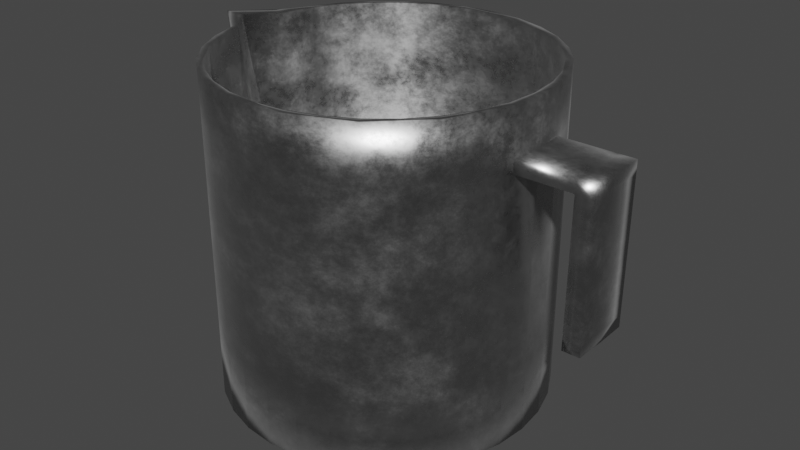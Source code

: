 # Source: pitcher.blend  (saved by Blender 3.2.14; exported with 4.5.12 LTS)
import bpy
from mathutils import Matrix  # noqa: F401  (used for matrix-valued properties, if any)

bpy.ops.wm.read_factory_settings(use_empty=True)
scene = bpy.context.scene
scene.name = 'Scene'

# ---- collections
col_collection = bpy.data.collections.new('Collection'); scene.collection.children.link(col_collection)

# ---- materials (node trees are filled in below, after node groups)
mat_metal = bpy.data.materials.new('metal')
mat_metal.use_transparent_shadow = False

# ---- material node trees
mat_metal.use_nodes = True; mat_metal.node_tree.nodes.clear()
_N = mat_metal.node_tree.nodes; _L = mat_metal.node_tree.links
n0 = _N.new('ShaderNodeBsdfPrincipled'); n0.name = 'Principled BSDF'; n0.location = (98, 300)
n0.distribution = 'GGX'
n0.subsurface_method = 'RANDOM_WALK_SKIN'
n0.inputs[0].default_value = (0.4673, 0.4673, 0.4673, 1.0)
n0.inputs[3].default_value = 1.45
n0.inputs[13].default_value = 0.7
n0.inputs[24].default_value = 0.06457
n0.inputs[27].default_value = (0.0, 0.0, 0.0, 1.0)
n0.inputs[28].default_value = 1.0
n1 = _N.new('ShaderNodeOutputMaterial'); n1.name = 'Material Output'; n1.location = (388, 300)
n2 = _N.new('ShaderNodeTexNoise'); n2.name = 'Текстура шума'; n2.location = (-442, 153)
n2.inputs[3].default_value = 7.3
n2.inputs[4].default_value = 0.8
n3 = _N.new('ShaderNodeValToRGB'); n3.name = 'ColorRamp'; n3.location = (-222, 67)
while len(n3.color_ramp.elements) > 1: n3.color_ramp.elements.remove(n3.color_ramp.elements[-1])
n3.color_ramp.elements[0].position = 0.2455; n3.color_ramp.elements[0].color = (0.0, 0.0, 0.0, 1.0)
_e = n3.color_ramp.elements.new(1.0); _e.color = (1.0, 1.0, 1.0, 1.0)
n4 = _N.new('ShaderNodeValToRGB'); n4.name = 'ColorRamp.001'; n4.location = (-249, 306)
while len(n4.color_ramp.elements) > 1: n4.color_ramp.elements.remove(n4.color_ramp.elements[-1])
n4.color_ramp.elements[0].position = 0.0; n4.color_ramp.elements[0].color = (0.0, 0.0, 0.0, 1.0)
_e = n4.color_ramp.elements.new(0.4318); _e.color = (1.0, 1.0, 1.0, 1.0)
_L.new(n0.outputs[0], n1.inputs[0])
_L.new(n3.outputs[0], n0.inputs[2])
_L.new(n2.outputs[1], n3.inputs[0])
_L.new(n4.outputs[0], n0.inputs[1])
n1.is_active_output = True

# ---- world
world_world = bpy.data.worlds.new('World'); scene.world = world_world
world_world.use_nodes = True; world_world.node_tree.nodes.clear()
_N = world_world.node_tree.nodes; _L = world_world.node_tree.links
n0 = _N.new('ShaderNodeOutputWorld'); n0.name = 'World Output'; n0.location = (300, 300)
n1 = _N.new('ShaderNodeBackground'); n1.name = 'Background'; n1.location = (10, 300)
n1.inputs[0].default_value = (0.05088, 0.05088, 0.05088, 1.0)
_L.new(n1.outputs[0], n0.inputs[0])
n0.is_active_output = True
world_world.color = (0.05088, 0.05088, 0.05088)
world_world.use_sun_shadow = False
world_world.sun_shadow_jitter_overblur = 0.0

# ---- meshes
me_x = bpy.data.meshes.new('Цилиндр')
me_x.from_pydata([(0.0, 1.0, -1.0), (-0.004556, 0.9609, -0.8612), (0.0, 1.0, 1.0), (0.1951, 0.9808, -1.0), (0.1825, 0.9425, -0.8612), (0.1951, 0.9808, 1.0), (0.3827, 0.9239, -1.0), (0.3623, 0.8879, -0.8612), (0.3827, 0.9239, 1.0), (0.5556, 0.8315, -1.0), (0.5281, 0.7993, -0.8612), (0.5556, 0.8315, 1.0), (0.7071, 0.7071, -1.0), (0.6734, 0.6801, -0.8612), (0.7071, 0.7071, 1.0), (0.8315, 0.5556, -1.0), (0.7926, 0.5348, -0.8612), (0.8315, 0.5556, 1.0), (0.9239, 0.3827, -1.0), (0.8812, 0.3691, -0.8612), (0.9239, 0.3827, 1.0), (0.9808, 0.1951, -1.0), (0.9357, 0.1892, -0.8612), (0.9808, 0.1951, 1.0), (1.0, -4.371e-08, -1.0), (0.9542, 0.002196, -0.8612), (1.0, -4.371e-08, 1.0), (0.9808, -0.1951, -1.0), (0.9357, -0.1848, -0.8612), (0.9808, -0.1951, 1.0), (0.8812, -0.3647, -0.8612), (0.9239, -0.3827, -1.0), (0.9239, -0.3827, 1.0), (0.8315, -0.5556, -1.0), (0.7926, -0.5304, -0.8612), (0.8315, -0.5556, 1.0), (0.7071, -0.7071, -1.0), (0.6734, -0.6757, -0.8612), (0.7071, -0.7071, 1.0), (0.5556, -0.8315, -1.0), (0.5281, -0.795, -0.8612), (0.5556, -0.8315, 1.0), (0.3827, -0.9239, -1.0), (0.3623, -0.8835, -0.8612), (0.3827, -0.9239, 1.0), (0.1825, -0.9381, -0.8612), (0.1951, -0.9808, -1.0), (0.1951, -0.9808, 1.0), (-8.742e-08, -1.0, -1.0), (-0.004556, -0.9565, -0.8612), (-8.742e-08, -1.0, 1.0), (-0.1951, -0.9808, -1.0), (-0.1916, -0.9381, -0.8612), (-0.1951, -0.9808, 1.0), (-0.3827, -0.9239, -1.0), (-0.3714, -0.8835, -0.8612), (-0.3827, -0.9239, 1.0), (-0.5556, -0.8315, -1.0), (-0.5372, -0.795, -0.8612), (-0.5556, -0.8315, 1.0), (-0.7071, -0.7071, -1.0), (-0.6825, -0.6757, -0.8612), (-0.7071, -0.7071, 1.0), (-0.8315, -0.5556, -1.0), (-0.8017, -0.5304, -0.8612), (-0.8315, -0.5556, 1.0), (-0.9239, -0.3827, -1.0), (-0.8903, -0.3647, -0.8612), (-0.9239, -0.3827, 1.0), (-0.9808, -0.1951, -1.0), (-0.9449, -0.1848, -0.8612), (-0.9808, -0.1951, 1.0), (-0.9919, 1.192e-08, -1.0), (-0.9499, 0.002196, -0.8612), (-1.238, 1.192e-08, 1.0), (-0.9628, 0.1951, -1.0), (-0.9315, 0.1892, -0.8612), (-1.041, 0.1951, 1.0), (-0.9239, 0.3827, -1.0), (-0.8903, 0.3691, -0.8612), (-0.9239, 0.3827, 1.0), (-0.8315, 0.5556, -1.0), (-0.8017, 0.5348, -0.8612), (-0.8315, 0.5556, 1.0), (-0.7071, 0.7071, -1.0), (-0.6825, 0.6801, -0.8612), (-0.7071, 0.7071, 1.0), (-0.5556, 0.8315, -1.0), (-0.5372, 0.7993, -0.8612), (-0.5556, 0.8315, 1.0), (-0.3827, 0.9239, -1.0), (-0.3714, 0.8879, -0.8612), (-0.3827, 0.9239, 1.0), (-0.1951, 0.9808, -1.0), (-0.1916, 0.9425, -0.8612), (-0.1951, 0.9808, 1.0), (-0.1916, 0.9425, 1.0), (-0.004556, 0.9609, 1.0), (0.1825, 0.9425, 1.0), (-0.8017, 0.5348, 1.0), (-0.6825, 0.6801, 1.0), (-0.5372, 0.7993, 1.0), (-0.9449, -0.1848, 1.0), (-1.115, 0.002196, 1.0), (-0.9315, 0.1892, 1.0), (-0.8017, -0.5304, 1.0), (-0.5372, -0.795, 1.0), (-0.6825, -0.6757, 1.0), (-0.1916, -0.9381, 1.0), (0.1825, -0.9381, 1.0), (-0.004556, -0.9565, 1.0), (0.5281, -0.795, 1.0), (0.7926, -0.5304, 1.0), (0.6734, -0.6757, 1.0), (0.9542, 0.002196, 1.0), (0.9357, -0.1848, 1.0), (0.9357, 0.1892, 1.0), (0.5281, 0.7993, 1.0), (0.6734, 0.6801, 1.0), (0.7926, 0.5348, 1.0), (-0.3714, 0.8879, 1.0), (-0.8903, -0.3647, 1.0), (0.3623, -0.8835, 1.0), (0.8812, 0.3691, 1.0), (-0.8903, 0.3691, 1.0), (0.3623, 0.8879, 1.0), (-0.3714, -0.8835, 1.0), (0.8812, -0.3647, 1.0), (0.0, 1.0, -0.5423), (0.3827, 0.9239, -0.5423), (0.7071, 0.7071, -0.5423), (0.9239, 0.3827, -0.5423), (1.0, -4.371e-08, -0.5423), (0.7071, -0.7071, -0.5423), (0.3827, -0.9239, -0.5423), (-8.742e-08, -1.0, -0.5423), (-0.3827, -0.9239, -0.5423), (-0.7071, -0.7071, -0.5423), (-0.9239, -0.3827, -0.5423), (-1.024, 1.192e-08, -0.5423), (-0.9239, 0.3827, -0.5423), (-0.7071, 0.7071, -0.5423), (-0.3827, 0.9239, -0.5423), (0.1951, -0.9808, -0.5423), (0.9239, -0.3827, -0.5423), (0.1951, 0.9808, -0.5423), (0.5556, 0.8315, -0.5423), (0.8315, 0.5556, -0.5423), (0.9808, 0.1951, -0.5423), (0.9808, -0.1951, -0.5423), (0.8315, -0.5556, -0.5423), (0.5556, -0.8315, -0.5423), (-0.1951, -0.9808, -0.5423), (-0.5556, -0.8315, -0.5423), (-0.8315, -0.5556, -0.5423), (-0.9808, -0.1951, -0.5423), (-0.9729, 0.1951, -0.5423), (-0.8315, 0.5556, -0.5423), (-0.5556, 0.8315, -0.5423), (-0.1951, 0.9808, -0.5423), (0.0, 1.0, 0.7193), (0.3827, 0.9239, 0.7193), (0.7071, 0.7071, 0.7193), (0.9239, 0.3827, 0.7193), (1.0, -4.371e-08, 0.7193), (0.7071, -0.7071, 0.7193), (0.3827, -0.9239, 0.7193), (-8.742e-08, -1.0, 0.7193), (-0.3827, -0.9239, 0.7193), (-0.7071, -0.7071, 0.7193), (-0.9239, -0.3827, 0.7193), (-1.194, 1.192e-08, 0.7193), (-0.9239, 0.3827, 0.7193), (-0.7071, 0.7071, 0.7193), (-0.3827, 0.9239, 0.7193), (0.1951, -0.9808, 0.7193), (0.9239, -0.3827, 0.7193), (0.1951, 0.9808, 0.7193), (0.5556, 0.8315, 0.7193), (0.8315, 0.5556, 0.7193), (0.9808, 0.1951, 0.7193), (0.9808, -0.1951, 0.7193), (0.8315, -0.5556, 0.7193), (0.5556, -0.8315, 0.7193), (-0.1951, -0.9808, 0.7193), (-0.5556, -0.8315, 0.7193), (-0.8315, -0.5556, 0.7193), (-0.9808, -0.1951, 0.7193), (-1.041, 0.1951, 0.7193), (-0.8315, 0.5556, 0.7193), (-0.5556, 0.8315, 0.7193), (-0.1951, 0.9808, 0.7193), (1.0, -4.371e-08, 0.6437), (0.9808, -0.1951, 0.642), (0.9808, 0.1951, 0.638), (1.445, -5.572e-08, 0.6437), (1.445, -5.572e-08, 0.7193), (1.439, 0.1951, 0.638), (1.439, 0.1951, 0.7193), (1.439, -0.1951, 0.642), (1.439, -0.1951, 0.7193), (1.331, -0.1951, 0.7193), (1.344, -4.951e-08, 0.7193), (1.331, 0.1951, 0.7193), (1.331, 0.1951, 0.638), (1.344, -4.951e-08, 0.6437), (1.331, -0.1951, 0.642), (1.445, -0.008241, -0.1507), (1.439, 0.1868, -0.1563), (1.439, -0.2033, -0.1523), (1.331, -0.2033, -0.1523), (1.331, 0.1868, -0.1563), (1.344, -0.008241, -0.1507), (1.445, -0.009032, -0.2268), (1.439, 0.1861, -0.2325), (1.439, -0.2041, -0.2285), (1.331, -0.2041, -0.2285), (1.331, 0.1861, -0.2325), (1.344, -0.009032, -0.2268)], [], [(160, 2, 5, 177), (177, 5, 8, 161), (161, 8, 11, 178), (178, 11, 14, 162), (162, 14, 17, 179), (179, 17, 20, 163), (163, 20, 23, 180), (180, 23, 26, 164), (164, 26, 29, 181), (181, 29, 32, 176), (176, 32, 35, 182), (182, 35, 38, 165), (165, 38, 41, 183), (183, 41, 44, 166), (166, 44, 47, 175), (175, 47, 50, 167), (167, 50, 53, 184), (184, 53, 56, 168), (168, 56, 59, 185), (185, 59, 62, 169), (169, 62, 65, 186), (186, 65, 68, 170), (170, 68, 71, 187), (187, 71, 74, 171), (171, 74, 77, 188), (188, 77, 80, 172), (172, 80, 83, 189), (189, 83, 86, 173), (173, 86, 89, 190), (190, 89, 92, 174), (100, 86, 83, 80, 124, 99), (80, 77, 74, 71, 68, 65, 62, 59, 56, 53, 50, 47, 44, 41, 38, 35, 32, 29, 26, 23, 20, 17, 14, 11, 8, 5, 2, 95, 92, 89, 86, 100, 101, 120, 96, 97, 98, 125, 117, 118, 119, 123, 116, 114, 115, 127, 112, 113, 111, 122, 109, 110, 108, 126, 106, 107, 105, 121, 102, 103, 104, 124), (174, 92, 95, 191), (191, 95, 2, 160), (93, 0, 3, 6, 9, 12, 15, 18, 21, 24, 27, 31, 33, 36, 39, 42, 46, 48, 51, 54, 57, 60, 63, 66, 69, 72, 75, 78, 81, 84, 87, 90), (97, 1, 4, 98), (98, 4, 7, 125), (125, 7, 10, 117), (117, 10, 13, 118), (13, 16, 119, 118), (16, 19, 123, 119), (19, 22, 116, 123), (22, 25, 114, 116), (25, 28, 115, 114), (115, 28, 30, 127), (127, 30, 34, 112), (34, 37, 113, 112), (37, 40, 111, 113), (40, 43, 122, 111), (43, 45, 109, 122), (45, 49, 110, 109), (49, 52, 108, 110), (108, 52, 55, 126), (126, 55, 58, 106), (58, 61, 107, 106), (107, 61, 64, 105), (105, 64, 67, 121), (121, 67, 70, 102), (102, 70, 73, 103), (103, 73, 76, 104), (104, 76, 79, 124), (124, 79, 82, 99), (99, 82, 85, 100), (100, 85, 88, 101), (101, 88, 91, 120), (120, 91, 94, 96), (96, 94, 1, 97), (64, 61, 58, 55, 52, 49, 45, 43, 40, 37, 34, 30, 28, 25, 22, 19, 16, 13, 10, 7, 4, 1, 94, 91, 88, 85, 82, 79, 76, 73, 70, 67), (93, 159, 128, 0), (90, 142, 159, 93), (87, 158, 142, 90), (84, 141, 158, 87), (81, 157, 141, 84), (78, 140, 157, 81), (75, 156, 140, 78), (72, 139, 156, 75), (69, 155, 139, 72), (66, 138, 155, 69), (63, 154, 138, 66), (60, 137, 154, 63), (57, 153, 137, 60), (54, 136, 153, 57), (51, 152, 136, 54), (48, 135, 152, 51), (46, 143, 135, 48), (42, 134, 143, 46), (39, 151, 134, 42), (36, 133, 151, 39), (33, 150, 133, 36), (31, 144, 150, 33), (27, 149, 144, 31), (24, 132, 149, 27), (21, 148, 132, 24), (18, 131, 148, 21), (15, 147, 131, 18), (12, 130, 147, 15), (9, 146, 130, 12), (6, 129, 146, 9), (3, 145, 129, 6), (0, 128, 145, 3), (159, 191, 160, 128), (142, 174, 191, 159), (158, 190, 174, 142), (141, 173, 190, 158), (157, 189, 173, 141), (140, 172, 189, 157), (156, 188, 172, 140), (139, 171, 188, 156), (155, 187, 171, 139), (138, 170, 187, 155), (154, 186, 170, 138), (137, 169, 186, 154), (153, 185, 169, 137), (136, 168, 185, 153), (152, 184, 168, 136), (135, 167, 184, 152), (143, 175, 167, 135), (134, 166, 175, 143), (151, 183, 166, 134), (133, 165, 183, 151), (150, 182, 165, 133), (144, 176, 182, 150), (149, 193, 181, 176, 144), (132, 192, 193, 149), (148, 194, 192, 132), (131, 163, 180, 194, 148), (147, 179, 163, 131), (130, 162, 179, 147), (146, 178, 162, 130), (129, 161, 178, 146), (145, 177, 161, 129), (128, 160, 177, 145), (195, 197, 198, 196), (204, 203, 198, 197), (202, 201, 200, 196), (199, 195, 196, 200), (204, 197, 208, 211), (203, 202, 196, 198), (201, 206, 199, 200), (195, 199, 209, 207), (193, 192, 205, 206), (181, 193, 206, 201), (180, 164, 202, 203), (192, 194, 204, 205), (164, 181, 201, 202), (194, 180, 203, 204), (209, 210, 216, 215), (212, 211, 217, 218), (199, 206, 210, 209), (206, 205, 212, 210), (197, 195, 207, 208), (205, 204, 211, 212), (218, 217, 214, 213), (216, 218, 213, 215), (208, 207, 213, 214), (210, 212, 218, 216), (211, 208, 214, 217), (207, 209, 215, 213)])
me_x.polygons.foreach_set('use_smooth', [True] * 158)
_uv = me_x.uv_layers.new(name='UVКарта')
_uv.uv.foreach_set('vector', [1.0, 0.875, 1.0, 1.0, 0.9688, 1.0, 0.9688, 0.875, 0.9688, 0.875, 0.9688, 1.0, 0.9375, 1.0, 0.9375, 0.875, 0.9375, 0.875, 0.9375, 1.0, 0.9062, 1.0, 0.9062, 0.875, 0.9062, 0.875, 0.9062, 1.0, 0.875, 1.0, 0.875, 0.875, 0.875, 0.875, 0.875, 1.0, 0.8438, 1.0, 0.8438, 0.875, 0.8438, 0.875, 0.8438, 1.0, 0.8125, 1.0, 0.8125, 0.875, 0.8125, 0.875, 0.8125, 1.0, 0.7812, 1.0, 0.7812, 0.875, 0.7812, 0.875, 0.7812, 1.0, 0.75, 1.0, 0.75, 0.875, 0.75, 0.875, 0.75, 1.0, 0.7188, 1.0, 0.7188, 0.875, 0.7188, 0.875, 0.7188, 1.0, 0.6875, 1.0, 0.6875, 0.875, 0.6875, 0.875, 0.6875, 1.0, 0.6562, 1.0, 0.6562, 0.875, 0.6562, 0.875, 0.6562, 1.0, 0.625, 1.0, 0.625, 0.875, 0.625, 0.875, 0.625, 1.0, 0.5938, 1.0, 0.5938, 0.875, 0.5938, 0.875, 0.5938, 1.0, 0.5625, 1.0, 0.5625, 0.875, 0.5625, 0.875, 0.5625, 1.0, 0.5312, 1.0, 0.5312, 0.875, 0.5312, 0.875, 0.5312, 1.0, 0.5, 1.0, 0.5, 0.875, 0.5, 0.875, 0.5, 1.0, 0.4688, 1.0, 0.4688, 0.875, 0.4688, 0.875, 0.4688, 1.0, 0.4375, 1.0, 0.4375, 0.875, 0.4375, 0.875, 0.4375, 1.0, 0.4062, 1.0, 0.4062, 0.875, 0.4062, 0.875, 0.4062, 1.0, 0.375, 1.0, 0.375, 0.875, 0.375, 0.875, 0.375, 1.0, 0.3438, 1.0, 0.3438, 0.875, 0.3438, 0.875, 0.3438, 1.0, 0.3125, 1.0, 0.3125, 0.875, 0.3125, 0.875, 0.3125, 1.0, 0.2812, 1.0, 0.2812, 0.875, 0.2812, 0.875, 0.2812, 1.0, 0.25, 1.0, 0.25, 0.875, 0.25, 0.875, 0.25, 1.0, 0.2188, 1.0, 0.2188, 0.875, 0.2188, 0.875, 0.2188, 1.0, 0.1875, 1.0, 0.1875, 0.875, 0.1875, 0.875, 0.1875, 1.0, 0.1562, 1.0, 0.1562, 0.875, 0.1562, 0.875, 0.1562, 1.0, 0.125, 1.0, 0.125, 0.875, 0.125, 0.875, 0.125, 1.0, 0.09375, 1.0, 0.09375, 0.875, 0.09375, 0.875, 0.09375, 1.0, 0.0625, 1.0, 0.0625, 0.875, 0.08621, 0.4132, 0.08029, 0.4197, 0.05045, 0.3833, 0.02827, 0.3418, 0.03633, 0.3386, 0.05759, 0.3784, 0.02827, 0.3418, 0.01461, 0.2968, 0.01, 0.25, 0.01461, 0.2032, 0.02827, 0.1582, 0.05045, 0.1167, 0.08029, 0.08029, 0.1167, 0.05045, 0.1582, 0.02827, 0.2032, 0.01461, 0.25, 0.01, 0.2968, 0.01461, 0.3418, 0.02827, 0.3833, 0.05045, 0.4197, 0.08029, 0.4496, 0.1167, 0.4717, 0.1582, 0.4854, 0.2032, 0.49, 0.25, 0.4854, 0.2968, 0.4717, 0.3418, 0.4496, 0.3833, 0.4197, 0.4197, 0.3833, 0.4496, 0.3418, 0.4717, 0.2968, 0.4854, 0.25, 0.49, 0.2032, 0.4854, 0.1582, 0.4717, 0.1167, 0.4496, 0.08029, 0.4197, 0.08621, 0.4132, 0.1211, 0.4418, 0.1609, 0.4631, 0.204, 0.4762, 0.2489, 0.4806, 0.2938, 0.4762, 0.337, 0.4631, 0.3767, 0.4418, 0.4116, 0.4132, 0.4402, 0.3784, 0.4615, 0.3386, 0.4746, 0.2954, 0.479, 0.2505, 0.4746, 0.2056, 0.4615, 0.1625, 0.4402, 0.1227, 0.4116, 0.08783, 0.3767, 0.05921, 0.337, 0.03795, 0.2938, 0.02485, 0.2489, 0.02043, 0.204, 0.02485, 0.1609, 0.03795, 0.1211, 0.05921, 0.08621, 0.08783, 0.05759, 0.1227, 0.03633, 0.1625, 0.02323, 0.2056, 0.01881, 0.2505, 0.02323, 0.2954, 0.03633, 0.3386, 0.0625, 0.875, 0.0625, 1.0, 0.03125, 1.0, 0.03125, 0.875, 0.03125, 0.875, 0.03125, 1.0, 0.0, 1.0, 0.0, 0.875, 0.7032, 0.4854, 0.75, 0.49, 0.7968, 0.4854, 0.8418, 0.4717, 0.8833, 0.4496, 0.9197, 0.4197, 0.9496, 0.3833, 0.9717, 0.3418, 0.9854, 0.2968, 0.99, 0.25, 0.9854, 0.2032, 0.9717, 0.1582, 0.9496, 0.1167, 0.9197, 0.08029, 0.8833, 0.05045, 0.8418, 0.02827, 0.7968, 0.01461, 0.75, 0.01, 0.7032, 0.01461, 0.6582, 0.02827, 0.6167, 0.05045, 0.5803, 0.08029, 0.5504, 0.1167, 0.5283, 0.1582, 0.5146, 0.2032, 0.51, 0.25, 0.5146, 0.2968, 0.5283, 0.3418, 0.5504, 0.3833, 0.5803, 0.4197, 0.6167, 0.4496, 0.6582, 0.4717, 1.0, 0.9853, 1.0, 0.5, 0.9688, 0.5, 0.9688, 0.9853, 0.9688, 0.9853, 0.9688, 0.5, 0.9375, 0.5, 0.9375, 0.9853, 0.9375, 0.9853, 0.9375, 0.5, 0.9062, 0.5, 0.9062, 0.9853, 0.9062, 0.9853, 0.9062, 0.5, 0.875, 0.5, 0.875, 0.9853, 0.875, 0.5, 0.8438, 0.5, 0.8438, 0.9853, 0.875, 0.9853, 0.8438, 0.5, 0.8125, 0.5, 0.8125, 0.9853, 0.8438, 0.9853, 0.8125, 0.5, 0.7812, 0.5, 0.7812, 0.9853, 0.8125, 0.9853, 0.7812, 0.5, 0.75, 0.5, 0.75, 0.9853, 0.7812, 0.9853, 0.75, 0.5, 0.7188, 0.5, 0.7188, 0.9853, 0.75, 0.9853, 0.7188, 0.9853, 0.7188, 0.5, 0.6875, 0.5, 0.6875, 0.9853, 0.6875, 0.9853, 0.6875, 0.5, 0.6562, 0.5, 0.6562, 0.9853, 0.6562, 0.5, 0.625, 0.5, 0.625, 0.9853, 0.6562, 0.9853, 0.625, 0.5, 0.5938, 0.5, 0.5938, 0.9853, 0.625, 0.9853, 0.5938, 0.5, 0.5625, 0.5, 0.5625, 0.9853, 0.5938, 0.9853, 0.5625, 0.5, 0.5312, 0.5, 0.5312, 0.9853, 0.5625, 0.9853, 0.5312, 0.5, 0.5, 0.5, 0.5, 0.9853, 0.5312, 0.9853, 0.5, 0.5, 0.4688, 0.5, 0.4688, 0.9853, 0.5, 0.9853, 0.4688, 0.9853, 0.4688, 0.5, 0.4375, 0.5, 0.4375, 0.9853, 0.4375, 0.9853, 0.4375, 0.5, 0.4062, 0.5, 0.4062, 0.9853, 0.4062, 0.5, 0.375, 0.5, 0.375, 0.9853, 0.4062, 0.9853, 0.375, 0.9853, 0.375, 0.5, 0.3438, 0.5, 0.3438, 0.9853, 0.3438, 0.9853, 0.3438, 0.5, 0.3125, 0.5, 0.3125, 0.9853, 0.3125, 0.9853, 0.3125, 0.5, 0.2812, 0.5, 0.2812, 0.9853, 0.2812, 0.9853, 0.2812, 0.5, 0.25, 0.5, 0.25, 0.9853, 0.25, 0.9853, 0.25, 0.5, 0.2188, 0.5, 0.2188, 0.9853, 0.2188, 0.9853, 0.2188, 0.5, 0.1875, 0.5, 0.1875, 0.9853, 0.1875, 0.9853, 0.1875, 0.5, 0.1562, 0.5, 0.1562, 0.9853, 0.1562, 0.9853, 0.1562, 0.5, 0.125, 0.5, 0.125, 0.9853, 0.125, 0.9853, 0.125, 0.5, 0.09375, 0.5, 0.09375, 0.9853, 0.09375, 0.9853, 0.09375, 0.5, 0.0625, 0.5, 0.0625, 0.9853, 0.0625, 0.9853, 0.0625, 0.5, 0.03125, 0.5, 0.03125, 0.9853, 0.03125, 0.9853, 0.03125, 0.5, 0.0, 0.5, 0.0, 0.9853, 0.5504, 0.1167, 0.5803, 0.08029, 0.6167, 0.05045, 0.6582, 0.02827, 0.7032, 0.01461, 0.75, 0.01, 0.7968, 0.01461, 0.8418, 0.02827, 0.8833, 0.05045, 0.9197, 0.08029, 0.9496, 0.1167, 0.9717, 0.1582, 0.9854, 0.2032, 0.99, 0.25, 0.9854, 0.2968, 0.9717, 0.3418, 0.9496, 0.3833, 0.9197, 0.4197, 0.8833, 0.4496, 0.8418, 0.4717, 0.7968, 0.4854, 0.75, 0.49, 0.7032, 0.4854, 0.6582, 0.4717, 0.6167, 0.4496, 0.5803, 0.4197, 0.5504, 0.3833, 0.5283, 0.3418, 0.5146, 0.2968, 0.51, 0.25, 0.5146, 0.2032, 0.5283, 0.1582, 0.03125, 0.5, 0.03125, 0.75, 0.0, 0.75, 0.0, 0.5, 0.0625, 0.5, 0.0625, 0.75, 0.03125, 0.75, 0.03125, 0.5, 0.09375, 0.5, 0.09375, 0.75, 0.0625, 0.75, 0.0625, 0.5, 0.125, 0.5, 0.125, 0.75, 0.09375, 0.75, 0.09375, 0.5, 0.1562, 0.5, 0.1562, 0.75, 0.125, 0.75, 0.125, 0.5, 0.1875, 0.5, 0.1875, 0.75, 0.1562, 0.75, 0.1562, 0.5, 0.2188, 0.5, 0.2188, 0.75, 0.1875, 0.75, 0.1875, 0.5, 0.25, 0.5, 0.25, 0.75, 0.2188, 0.75, 0.2188, 0.5, 0.2812, 0.5, 0.2812, 0.75, 0.25, 0.75, 0.25, 0.5, 0.3125, 0.5, 0.3125, 0.75, 0.2812, 0.75, 0.2812, 0.5, 0.3438, 0.5, 0.3438, 0.75, 0.3125, 0.75, 0.3125, 0.5, 0.375, 0.5, 0.375, 0.75, 0.3438, 0.75, 0.3438, 0.5, 0.4062, 0.5, 0.4062, 0.75, 0.375, 0.75, 0.375, 0.5, 0.4375, 0.5, 0.4375, 0.75, 0.4062, 0.75, 0.4062, 0.5, 0.4688, 0.5, 0.4688, 0.75, 0.4375, 0.75, 0.4375, 0.5, 0.5, 0.5, 0.5, 0.75, 0.4688, 0.75, 0.4688, 0.5, 0.5312, 0.5, 0.5312, 0.75, 0.5, 0.75, 0.5, 0.5, 0.5625, 0.5, 0.5625, 0.75, 0.5312, 0.75, 0.5312, 0.5, 0.5938, 0.5, 0.5938, 0.75, 0.5625, 0.75, 0.5625, 0.5, 0.625, 0.5, 0.625, 0.75, 0.5938, 0.75, 0.5938, 0.5, 0.6562, 0.5, 0.6562, 0.75, 0.625, 0.75, 0.625, 0.5, 0.6875, 0.5, 0.6875, 0.75, 0.6562, 0.75, 0.6562, 0.5, 0.7188, 0.5, 0.7188, 0.75, 0.6875, 0.75, 0.6875, 0.5, 0.75, 0.5, 0.75, 0.75, 0.7188, 0.75, 0.7188, 0.5, 0.7812, 0.5, 0.7812, 0.75, 0.75, 0.75, 0.75, 0.5, 0.8125, 0.5, 0.8125, 0.75, 0.7812, 0.75, 0.7812, 0.5, 0.8438, 0.5, 0.8438, 0.75, 0.8125, 0.75, 0.8125, 0.5, 0.875, 0.5, 0.875, 0.75, 0.8438, 0.75, 0.8438, 0.5, 0.9062, 0.5, 0.9062, 0.75, 0.875, 0.75, 0.875, 0.5, 0.9375, 0.5, 0.9375, 0.75, 0.9062, 0.75, 0.9062, 0.5, 0.9688, 0.5, 0.9688, 0.75, 0.9375, 0.75, 0.9375, 0.5, 1.0, 0.5, 1.0, 0.75, 0.9688, 0.75, 0.9688, 0.5, 0.03125, 0.75, 0.03125, 0.875, 0.0, 0.875, 0.0, 0.75, 0.0625, 0.75, 0.0625, 0.875, 0.03125, 0.875, 0.03125, 0.75, 0.09375, 0.75, 0.09375, 0.875, 0.0625, 0.875, 0.0625, 0.75, 0.125, 0.75, 0.125, 0.875, 0.09375, 0.875, 0.09375, 0.75, 0.1562, 0.75, 0.1562, 0.875, 0.125, 0.875, 0.125, 0.75, 0.1875, 0.75, 0.1875, 0.875, 0.1562, 0.875, 0.1562, 0.75, 0.2188, 0.75, 0.2188, 0.875, 0.1875, 0.875, 0.1875, 0.75, 0.25, 0.75, 0.25, 0.875, 0.2188, 0.875, 0.2188, 0.75, 0.2812, 0.75, 0.2812, 0.875, 0.25, 0.875, 0.25, 0.75, 0.3125, 0.75, 0.3125, 0.875, 0.2812, 0.875, 0.2812, 0.75, 0.3438, 0.75, 0.3438, 0.875, 0.3125, 0.875, 0.3125, 0.75, 0.375, 0.75, 0.375, 0.875, 0.3438, 0.875, 0.3438, 0.75, 0.4062, 0.75, 0.4062, 0.875, 0.375, 0.875, 0.375, 0.75, 0.4375, 0.75, 0.4375, 0.875, 0.4062, 0.875, 0.4062, 0.75, 0.4688, 0.75, 0.4688, 0.875, 0.4375, 0.875, 0.4375, 0.75, 0.5, 0.75, 0.5, 0.875, 0.4688, 0.875, 0.4688, 0.75, 0.5312, 0.75, 0.5312, 0.875, 0.5, 0.875, 0.5, 0.75, 0.5625, 0.75, 0.5625, 0.875, 0.5312, 0.875, 0.5312, 0.75, 0.5938, 0.75, 0.5938, 0.875, 0.5625, 0.875, 0.5625, 0.75, 0.625, 0.75, 0.625, 0.875, 0.5938, 0.875, 0.5938, 0.75, 0.6562, 0.75, 0.6562, 0.875, 0.625, 0.875, 0.625, 0.75, 0.6875, 0.75, 0.6875, 0.875, 0.6562, 0.875, 0.6562, 0.75, 0.7188, 0.75, 0.7188, 0.8673, 0.7188, 0.875, 0.6875, 0.875, 0.6875, 0.75, 0.75, 0.75, 0.75, 0.8675, 0.7188, 0.8673, 0.7188, 0.75, 0.7812, 0.75, 0.7812, 0.8669, 0.75, 0.8675, 0.75, 0.75, 0.8125, 0.75, 0.8125, 0.875, 0.7812, 0.875, 0.7812, 0.8669, 0.7812, 0.75, 0.8438, 0.75, 0.8438, 0.875, 0.8125, 0.875, 0.8125, 0.75, 0.875, 0.75, 0.875, 0.875, 0.8438, 0.875, 0.8438, 0.75, 0.9062, 0.75, 0.9062, 0.875, 0.875, 0.875, 0.875, 0.75, 0.9375, 0.75, 0.9375, 0.875, 0.9062, 0.875, 0.9062, 0.75, 0.9688, 0.75, 0.9688, 0.875, 0.9375, 0.875, 0.9375, 0.75, 1.0, 0.75, 1.0, 0.875, 0.9688, 0.875, 0.9688, 0.75, 0.75, 0.8675, 0.7812, 0.8669, 0.7812, 0.875, 0.75, 0.875, 0.7812, 0.8669, 0.7812, 0.875, 0.7812, 0.875, 0.7812, 0.8669, 0.75, 0.875, 0.7188, 0.875, 0.7188, 0.875, 0.75, 0.875, 0.7188, 0.8673, 0.75, 0.8675, 0.75, 0.875, 0.7188, 0.875, 0.7812, 0.8669, 0.7812, 0.8669, 0.7812, 0.8669, 0.7812, 0.8669, 0.7812, 0.875, 0.75, 0.875, 0.75, 0.875, 0.7812, 0.875, 0.7188, 0.875, 0.7188, 0.8673, 0.7188, 0.8673, 0.7188, 0.875, 0.75, 0.8675, 0.7188, 0.8673, 0.7188, 0.8673, 0.75, 0.8675, 0.7188, 0.8673, 0.75, 0.8675, 0.75, 0.8675, 0.7188, 0.8673, 0.7188, 0.875, 0.7188, 0.8673, 0.7188, 0.8673, 0.7188, 0.875, 0.7812, 0.875, 0.75, 0.875, 0.75, 0.875, 0.7812, 0.875, 0.75, 0.8675, 0.7812, 0.8669, 0.7812, 0.8669, 0.75, 0.8675, 0.75, 0.875, 0.7188, 0.875, 0.7188, 0.875, 0.75, 0.875, 0.7812, 0.8669, 0.7812, 0.875, 0.7812, 0.875, 0.7812, 0.8669, 0.7188, 0.8673, 0.7188, 0.8673, 0.7188, 0.8673, 0.7188, 0.8673, 0.75, 0.8675, 0.7812, 0.8669, 0.7812, 0.8669, 0.75, 0.8675, 0.7188, 0.8673, 0.7188, 0.8673, 0.7188, 0.8673, 0.7188, 0.8673, 0.7188, 0.8673, 0.75, 0.8675, 0.75, 0.8675, 0.7188, 0.8673, 0.7812, 0.8669, 0.75, 0.8675, 0.75, 0.8675, 0.7812, 0.8669, 0.75, 0.8675, 0.7812, 0.8669, 0.7812, 0.8669, 0.75, 0.8675, 0.75, 0.8675, 0.7812, 0.8669, 0.7812, 0.8669, 0.75, 0.8675, 0.7188, 0.8673, 0.75, 0.8675, 0.75, 0.8675, 0.7188, 0.8673, 0.7812, 0.8669, 0.75, 0.8675, 0.75, 0.8675, 0.7812, 0.8669, 0.7188, 0.8673, 0.75, 0.8675, 0.75, 0.8675, 0.7188, 0.8673, 0.7812, 0.8669, 0.7812, 0.8669, 0.7812, 0.8669, 0.7812, 0.8669, 0.75, 0.8675, 0.7188, 0.8673, 0.7188, 0.8673, 0.75, 0.8675])
me_x.materials.append(mat_metal)
me_x.update()

# ---- objects
ob_x = bpy.data.objects.new('Цилиндр', me_x)

# ---- transforms, parenting, visibility, modifiers, constraints
ob_x.location = (0.031, -0.05219, 0.02612)

# ---- collection membership
col_collection.objects.link(ob_x)

# ---- scene / render settings (as saved in the file)
scene.frame_start = 1; scene.frame_end = 250; scene.frame_set(1)
scene.render.engine = 'BLENDER_EEVEE_NEXT'
scene.cycles.sampling_pattern = 'TABULATED_SOBOL'
scene.cycles.use_light_tree = False
scene.view_settings.view_transform = 'Filmic'
bpy.context.view_layer.update()

# ---- added for rendering (the .blend has no active camera and no usable light): camera, sun
cam_auto = bpy.data.cameras.new('AutoCamera')
cam_auto.lens = 50.0
cam_auto.sensor_width = 36.0
cam_auto.clip_end = 1000.0
ob_auto_camera = bpy.data.objects.new('AutoCamera', cam_auto)
scene.collection.objects.link(ob_auto_camera)
ob_auto_camera.location = (3.74206, -4.38101, 2.91199)
ob_auto_camera.rotation_euler = (1.09748, -7.21219e-08, 0.694738)
scene.camera = ob_auto_camera
light_auto_sun = bpy.data.lights.new('AutoSun', 'SUN')
light_auto_sun.energy = 3.0
light_auto_sun.angle = 0.0523599
ob_auto_sun = bpy.data.objects.new('AutoSun', light_auto_sun)
scene.collection.objects.link(ob_auto_sun)
ob_auto_sun.rotation_euler = (0.872665, 0.174533, 0.523599)
bpy.context.view_layer.update()
